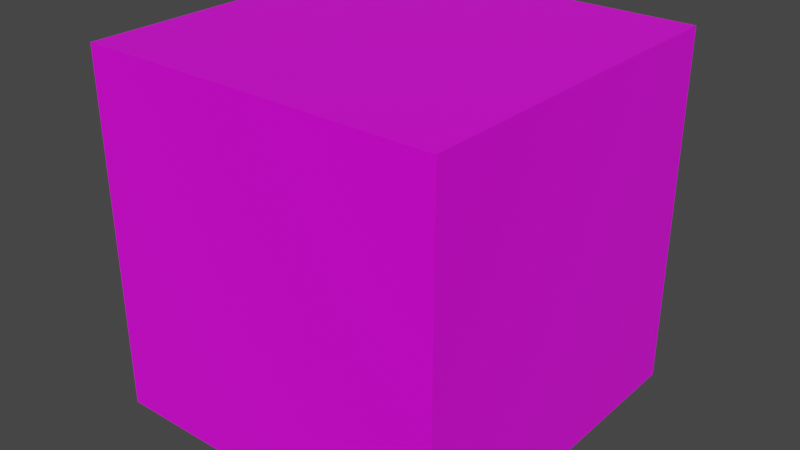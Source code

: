 # Source: IceGround.blend  (saved by Blender 2.93.20; exported with 4.5.12 LTS)
import bpy
from mathutils import Matrix  # noqa: F401  (used for matrix-valued properties, if any)

bpy.ops.wm.read_factory_settings(use_empty=True)
scene = bpy.context.scene
scene.name = 'Scene'

# ---- collections
col_collection = bpy.data.collections.new('Collection'); scene.collection.children.link(col_collection)

# ---- images (referenced by path relative to the original .blend; pixels are not part of the script)
import os
ASSET_DIR = os.environ.get("B2B_ASSET_DIR", "")  # directory of the original .blend (textures are referenced by path, not embedded)
HERE = os.path.dirname(os.path.abspath(__file__))  # packed textures are extracted next to this script under _unpacked/

def load_image(name, relpath, width, height, colorspace="sRGB"):
    """Load a texture the original file referenced (path relative to the .blend, or extracted next to this script)."""
    p = next((c for c in (os.path.join(HERE, relpath), os.path.join(ASSET_DIR, relpath)) if relpath and os.path.exists(c)), "")
    if p:
        img = bpy.data.images.load(p, check_existing=True)
        img.name = name
    else:  # same state as the original file: an image datablock whose file is absent (Cycles renders it pink)
        img = bpy.data.images.new(name, width, height)
        img.source = "FILE"
        img.filepath = "//" + (relpath or name)
    img.colorspace_settings.name = colorspace
    return img
img_texture_png = load_image('Texture.png', 'Texture.png', 1024, 1024, 'sRGB')

# ---- materials (node trees are filled in below, after node groups)
mat_material = bpy.data.materials.new('Material')
mat_material.alpha_threshold = 0.0
mat_material.use_transparent_shadow = False
mat_material.line_color = (0.0, 0.0, 0.0, 1.0)

# ---- material node trees
mat_material.use_nodes = True; mat_material.node_tree.nodes.clear()
_N = mat_material.node_tree.nodes; _L = mat_material.node_tree.links
n0 = _N.new('ShaderNodeOutputMaterial'); n0.name = 'Material Output'; n0.location = (300, 300)
n1 = _N.new('ShaderNodeBsdfPrincipled'); n1.name = 'Principled BSDF'; n1.location = (10, 300)
n1.distribution = 'GGX'
n1.subsurface_method = 'BURLEY'
n1.inputs[2].default_value = 0.4
n1.inputs[3].default_value = 1.45
n1.inputs[27].default_value = (0.0, 0.0, 0.0, 1.0)
n1.inputs[28].default_value = 1.0
n2 = _N.new('ShaderNodeTexImage'); n2.name = 'Image Texture'; n2.location = (-280, 275)
n2.image = img_texture_png
_L.new(n1.outputs[0], n0.inputs[0])
_L.new(n2.outputs[0], n1.inputs[0])
n0.is_active_output = True

# ---- world
world_world = bpy.data.worlds.new('World'); scene.world = world_world
world_world.use_nodes = True; world_world.node_tree.nodes.clear()
_N = world_world.node_tree.nodes; _L = world_world.node_tree.links
n0 = _N.new('ShaderNodeOutputWorld'); n0.name = 'World Output'; n0.location = (300, 300)
n1 = _N.new('ShaderNodeBackground'); n1.name = 'Background'; n1.location = (10, 300)
n1.inputs[0].default_value = (0.05088, 0.05088, 0.05088, 1.0)
_L.new(n1.outputs[0], n0.inputs[0])
n0.is_active_output = True
world_world.color = (0.05088, 0.05088, 0.05088)
world_world.use_sun_shadow = False
world_world.sun_shadow_jitter_overblur = 0.0

# ---- meshes
me_cube = bpy.data.meshes.new('Cube')
me_cube.from_pydata([(1.0, 1.0, 1.0), (1.0, 1.0, -1.0), (1.0, -1.0, 1.0), (1.0, -1.0, -1.0), (-1.0, 1.0, 1.0), (-1.0, 1.0, -1.0), (-1.0, -1.0, 1.0), (-1.0, -1.0, -1.0), (1.0, 1.0, 0.4254), (-1.0, -1.0, 0.4254), (1.0, -1.0, 0.4254), (-1.0, 1.0, 0.4254)], [], [(0, 4, 6, 2), (10, 2, 6, 9), (9, 6, 4, 11), (5, 1, 3, 7), (8, 0, 2, 10), (11, 4, 0, 8), (5, 11, 8, 1), (1, 8, 10, 3), (7, 9, 11, 5), (3, 10, 9, 7)])
_uv = me_cube.uv_layers.new(name='UVMap')
_uv.uv.foreach_set('vector', [0.625, 0.5, 0.875, 0.5, 0.875, 0.75, 0.625, 0.75, 0.5827, 0.75, 0.625, 0.75, 0.625, 1.0, 0.5827, 1.0, 0.5827, 0.0, 0.625, 0.0, 0.625, 0.25, 0.5827, 0.25, 0.125, 0.5, 0.375, 0.5, 0.375, 0.75, 0.125, 0.75, 0.5827, 0.5, 0.625, 0.5, 0.625, 0.75, 0.5827, 0.75, 0.5827, 0.25, 0.625, 0.25, 0.625, 0.5, 0.5827, 0.5, 0.375, 0.25, 0.5827, 0.25, 0.5827, 0.5, 0.375, 0.5, 0.375, 0.5, 0.5827, 0.5, 0.5827, 0.75, 0.375, 0.75, 0.375, 0.0, 0.5827, 0.0, 0.5827, 0.25, 0.375, 0.25, 0.375, 0.75, 0.5827, 0.75, 0.5827, 1.0, 0.375, 1.0])
me_cube.materials.append(mat_material)
me_cube.use_remesh_preserve_volume = False
me_cube.use_remesh_preserve_attributes = False
me_cube.use_mirror_vertex_groups = False
me_cube.update()

# ---- objects
ob_cube = bpy.data.objects.new('Cube', me_cube)

# ---- transforms, parenting, visibility, modifiers, constraints
ob_cube.location = (0.0, 0.0, 0.0)
ob_cube.lock_rotations_4d = False
ob_cube.empty_display_type = 'ARROWS'
ob_cube.lineart.crease_threshold = 0.0

# ---- collection membership
col_collection.objects.link(ob_cube)

# ---- scene / render settings (as saved in the file)
scene.frame_start = 1; scene.frame_end = 250; scene.frame_set(11)
scene.render.engine = 'BLENDER_EEVEE_NEXT'
scene.cycles.use_denoising = False
scene.cycles.samples = 128
scene.cycles.sampling_pattern = 'TABULATED_SOBOL'
scene.cycles.use_adaptive_sampling = False
scene.cycles.use_light_tree = False
scene.view_settings.view_transform = 'Filmic'
bpy.context.view_layer.update()

# ---- added for rendering (the .blend has no active camera and no usable light): camera, sun
cam_auto = bpy.data.cameras.new('AutoCamera')
cam_auto.lens = 50.0
cam_auto.sensor_width = 36.0
cam_auto.clip_end = 1000.0
ob_auto_camera = bpy.data.objects.new('AutoCamera', cam_auto)
scene.collection.objects.link(ob_auto_camera)
ob_auto_camera.location = (3.20507, -3.84609, 2.56406)
ob_auto_camera.rotation_euler = (1.09748, -7.21219e-08, 0.694738)
scene.camera = ob_auto_camera
light_auto_sun = bpy.data.lights.new('AutoSun', 'SUN')
light_auto_sun.energy = 3.0
light_auto_sun.angle = 0.0523599
ob_auto_sun = bpy.data.objects.new('AutoSun', light_auto_sun)
scene.collection.objects.link(ob_auto_sun)
ob_auto_sun.rotation_euler = (0.872665, 0.174533, 0.523599)
bpy.context.view_layer.update()
